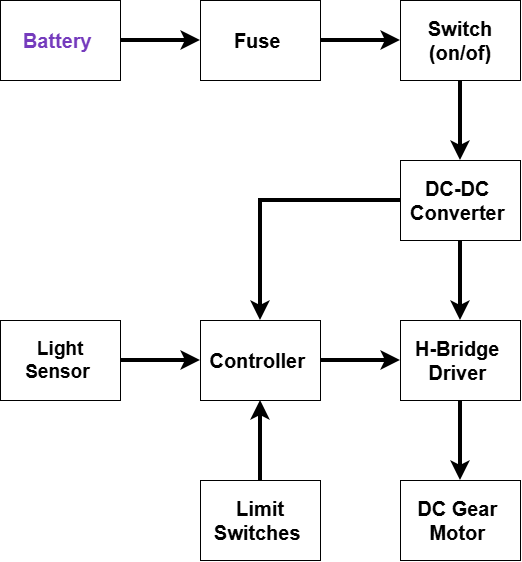

The diagram above was exported from draw.io. Its source (the exported page's mxGraphModel, read from the mxfile embedded in the PNG):
<mxGraphModel dx="1193" dy="767" grid="1" gridSize="10" guides="1" tooltips="1" connect="1" arrows="1" fold="1" page="1" pageScale="1" pageWidth="850" pageHeight="1100" math="0" shadow="0">
  <root>
    <mxCell id="0" />
    <mxCell id="1" parent="0" />
    <mxCell id="Tv13vhvhxEDMKu2j1sjT-19" edge="1" parent="1" source="Tv13vhvhxEDMKu2j1sjT-1" style="edgeStyle=orthogonalEdgeStyle;rounded=0;orthogonalLoop=1;jettySize=auto;html=1;defaultLabelBackgroundColor=page;endSize=7;startSize=24;strokeWidth=4;strokeColor=light-dark(#000000,#4F2984);" target="Tv13vhvhxEDMKu2j1sjT-10" value="">
      <mxGeometry relative="1" as="geometry" />
    </mxCell>
    <mxCell id="Tv13vhvhxEDMKu2j1sjT-1" parent="1" style="rounded=0;whiteSpace=wrap;html=1;fillColor=light-dark(#FFFFFF,#FFD100);fontColor=light-dark(#753BBD,#4F2984);" value="&lt;font style=&quot;font-size: 20px;&quot;&gt;&lt;b&gt;Battery&amp;nbsp;&lt;/b&gt;&lt;/font&gt;" vertex="1">
      <mxGeometry height="80" width="120" x="80" y="80" as="geometry" />
    </mxCell>
    <mxCell id="Tv13vhvhxEDMKu2j1sjT-20" edge="1" parent="1" source="Tv13vhvhxEDMKu2j1sjT-10" style="edgeStyle=orthogonalEdgeStyle;rounded=0;orthogonalLoop=1;jettySize=auto;html=1;defaultLabelBackgroundColor=page;strokeWidth=4;startSize=24;endSize=7;strokeColor=light-dark(#000000,#4F2984);" target="Tv13vhvhxEDMKu2j1sjT-11" value="">
      <mxGeometry relative="1" as="geometry" />
    </mxCell>
    <mxCell id="Tv13vhvhxEDMKu2j1sjT-10" parent="1" style="rounded=0;whiteSpace=wrap;html=1;fillColor=light-dark(#FFFFFF,#FFD100);fontColor=light-dark(#000000,#4F2984);" value="&lt;font style=&quot;font-size: 20px;&quot;&gt;&lt;b&gt;Fuse&amp;nbsp;&lt;/b&gt;&lt;/font&gt;" vertex="1">
      <mxGeometry height="80" width="120" x="280" y="80" as="geometry" />
    </mxCell>
    <mxCell id="Tv13vhvhxEDMKu2j1sjT-21" edge="1" parent="1" source="Tv13vhvhxEDMKu2j1sjT-11" style="edgeStyle=orthogonalEdgeStyle;rounded=0;orthogonalLoop=1;jettySize=auto;html=1;defaultLabelBackgroundColor=page;strokeWidth=4;endSize=7;startSize=24;strokeColor=light-dark(#000000,#4F2984);" target="Tv13vhvhxEDMKu2j1sjT-12" value="">
      <mxGeometry relative="1" as="geometry" />
    </mxCell>
    <mxCell id="Tv13vhvhxEDMKu2j1sjT-11" parent="1" style="rounded=0;whiteSpace=wrap;html=1;fillColor=light-dark(#FFFFFF,#FFD100);fontColor=light-dark(#000000,#4F2984);" value="&lt;font style=&quot;font-size: 20px;&quot;&gt;&lt;b&gt;Switch&lt;/b&gt;&lt;/font&gt;&lt;div&gt;&lt;font style=&quot;font-size: 20px;&quot;&gt;&lt;b&gt;(on/of)&lt;/b&gt;&lt;/font&gt;&lt;/div&gt;" vertex="1">
      <mxGeometry height="80" width="120" x="480" y="80" as="geometry" />
    </mxCell>
    <mxCell id="Tv13vhvhxEDMKu2j1sjT-22" edge="1" parent="1" source="Tv13vhvhxEDMKu2j1sjT-12" style="edgeStyle=orthogonalEdgeStyle;rounded=0;orthogonalLoop=1;jettySize=auto;html=1;defaultLabelBackgroundColor=page;strokeWidth=4;endSize=7;startSize=24;strokeColor=light-dark(#000000,#4F2984);" target="Tv13vhvhxEDMKu2j1sjT-13" value="">
      <mxGeometry relative="1" as="geometry" />
    </mxCell>
    <mxCell id="Tv13vhvhxEDMKu2j1sjT-24" edge="1" parent="1" source="Tv13vhvhxEDMKu2j1sjT-12" style="edgeStyle=orthogonalEdgeStyle;rounded=0;orthogonalLoop=1;jettySize=auto;html=1;exitX=0;exitY=0.5;exitDx=0;exitDy=0;entryX=0.5;entryY=0;entryDx=0;entryDy=0;defaultLabelBackgroundColor=page;strokeWidth=4;endSize=7;startSize=24;strokeColor=light-dark(#000000,#4F2984);" target="Tv13vhvhxEDMKu2j1sjT-14">
      <mxGeometry relative="1" as="geometry" />
    </mxCell>
    <mxCell id="Tv13vhvhxEDMKu2j1sjT-12" parent="1" style="rounded=0;whiteSpace=wrap;html=1;fillColor=light-dark(#FFFFFF,#FFD100);fontColor=light-dark(#000000,#4F2984);" value="&lt;font style=&quot;font-size: 20px;&quot;&gt;&lt;b&gt;DC-DC&amp;nbsp;&lt;/b&gt;&lt;/font&gt;&lt;div&gt;&lt;font style=&quot;font-size: 20px;&quot;&gt;&lt;b&gt;Converter&amp;nbsp;&lt;/b&gt;&lt;/font&gt;&lt;/div&gt;" vertex="1">
      <mxGeometry height="80" width="120" x="480" y="240" as="geometry" />
    </mxCell>
    <mxCell id="Tv13vhvhxEDMKu2j1sjT-23" edge="1" parent="1" source="Tv13vhvhxEDMKu2j1sjT-13" style="edgeStyle=orthogonalEdgeStyle;rounded=0;orthogonalLoop=1;jettySize=auto;html=1;defaultLabelBackgroundColor=page;strokeWidth=4;endSize=7;startSize=24;strokeColor=light-dark(#000000,#4F2984);" target="Tv13vhvhxEDMKu2j1sjT-16" value="">
      <mxGeometry relative="1" as="geometry" />
    </mxCell>
    <mxCell id="Tv13vhvhxEDMKu2j1sjT-13" parent="1" style="rounded=0;whiteSpace=wrap;html=1;fillColor=light-dark(#FFFFFF,#FFD100);fontColor=light-dark(#000000,#4F2984);" value="&lt;font style=&quot;font-size: 20px;&quot;&gt;&lt;b&gt;H-Bridge&amp;nbsp;&lt;/b&gt;&lt;/font&gt;&lt;div&gt;&lt;font style=&quot;font-size: 20px;&quot;&gt;&lt;b&gt;Driver&amp;nbsp;&lt;/b&gt;&lt;/font&gt;&lt;/div&gt;" vertex="1">
      <mxGeometry height="80" width="120" x="480" y="400" as="geometry" />
    </mxCell>
    <mxCell id="Tv13vhvhxEDMKu2j1sjT-27" edge="1" parent="1" source="Tv13vhvhxEDMKu2j1sjT-14" style="edgeStyle=orthogonalEdgeStyle;rounded=0;orthogonalLoop=1;jettySize=auto;html=1;defaultLabelBackgroundColor=page;strokeWidth=4;endSize=7;startSize=24;strokeColor=light-dark(#000000,#4F2984);" target="Tv13vhvhxEDMKu2j1sjT-13" value="">
      <mxGeometry relative="1" as="geometry" />
    </mxCell>
    <mxCell id="Tv13vhvhxEDMKu2j1sjT-14" parent="1" style="rounded=0;whiteSpace=wrap;html=1;fillColor=light-dark(#FFFFFF,#FFD100);fontColor=light-dark(#000000,#4F2984);" value="&lt;font style=&quot;font-size: 20px;&quot;&gt;&lt;b&gt;Controller&amp;nbsp;&lt;/b&gt;&lt;/font&gt;" vertex="1">
      <mxGeometry height="80" width="120" x="280" y="400" as="geometry" />
    </mxCell>
    <mxCell id="Tv13vhvhxEDMKu2j1sjT-25" edge="1" parent="1" source="Tv13vhvhxEDMKu2j1sjT-15" style="edgeStyle=orthogonalEdgeStyle;rounded=0;orthogonalLoop=1;jettySize=auto;html=1;defaultLabelBackgroundColor=page;strokeWidth=4;endSize=7;startSize=24;strokeColor=light-dark(#000000,#4F2984);" target="Tv13vhvhxEDMKu2j1sjT-14" value="">
      <mxGeometry relative="1" as="geometry" />
    </mxCell>
    <mxCell id="Tv13vhvhxEDMKu2j1sjT-15" parent="1" style="rounded=0;whiteSpace=wrap;html=1;fillColor=light-dark(#FFFFFF,#FFD100);fontColor=light-dark(#000000,#4F2984);" value="&lt;font style=&quot;font-size: 20px;&quot;&gt;&lt;b&gt;Limit Switches&amp;nbsp;&lt;/b&gt;&lt;/font&gt;" vertex="1">
      <mxGeometry height="80" width="120" x="280" y="560" as="geometry" />
    </mxCell>
    <mxCell id="Tv13vhvhxEDMKu2j1sjT-16" parent="1" style="rounded=0;whiteSpace=wrap;html=1;fillColor=light-dark(#FFFFFF,#FFD100);fontColor=light-dark(#000000,#4F2984);" value="&lt;font style=&quot;font-size: 20px;&quot;&gt;&lt;b&gt;DC Gear&amp;nbsp;&lt;/b&gt;&lt;/font&gt;&lt;div&gt;&lt;font style=&quot;font-size: 20px;&quot;&gt;&lt;b&gt;Motor&amp;nbsp;&lt;/b&gt;&lt;/font&gt;&lt;/div&gt;" vertex="1">
      <mxGeometry height="80" width="120" x="480" y="560" as="geometry" />
    </mxCell>
    <mxCell id="Tv13vhvhxEDMKu2j1sjT-26" edge="1" parent="1" source="Tv13vhvhxEDMKu2j1sjT-17" style="edgeStyle=orthogonalEdgeStyle;rounded=0;orthogonalLoop=1;jettySize=auto;html=1;defaultLabelBackgroundColor=page;strokeWidth=4;endSize=7;startSize=24;strokeColor=light-dark(#000000,#4F2984);" target="Tv13vhvhxEDMKu2j1sjT-14" value="">
      <mxGeometry relative="1" as="geometry" />
    </mxCell>
    <mxCell id="Tv13vhvhxEDMKu2j1sjT-17" parent="1" style="rounded=0;whiteSpace=wrap;html=1;fillColor=light-dark(#FFFFFF,#FFD100);fontColor=light-dark(#000000,#4F2984);" value="&lt;font style=&quot;font-size: 19px;&quot;&gt;&lt;b&gt;Light Sensor&amp;nbsp;&lt;/b&gt;&lt;/font&gt;" vertex="1">
      <mxGeometry height="80" width="120" x="80" y="400" as="geometry" />
    </mxCell>
  </root>
</mxGraphModel>